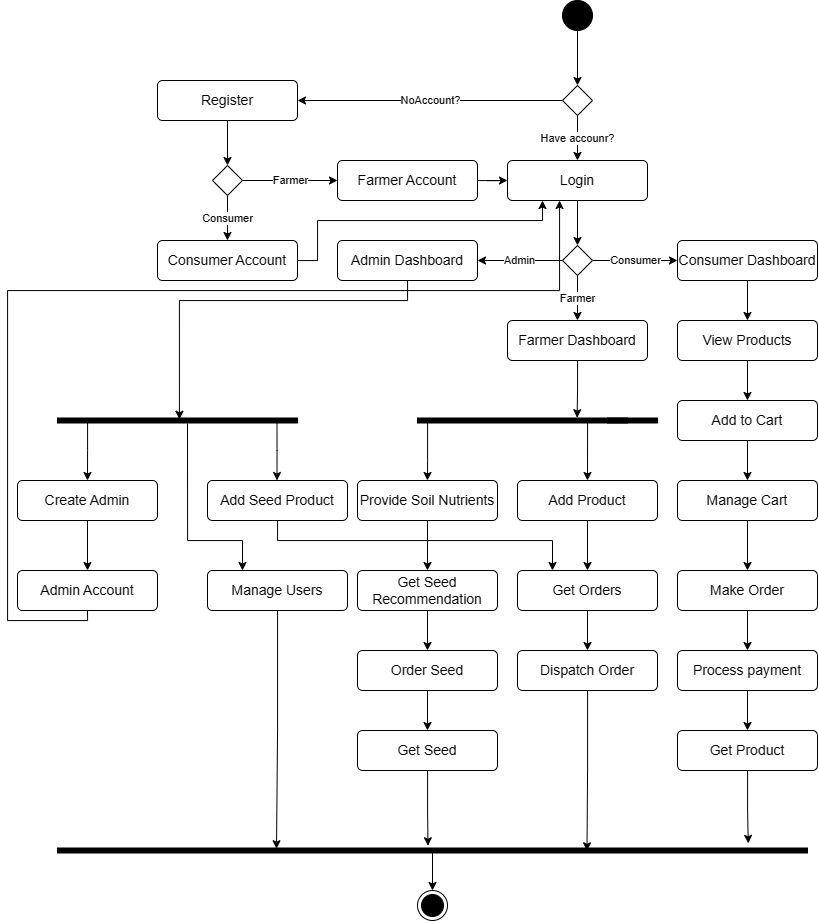

The diagram above was exported from draw.io. Its source (the exported page's mxGraphModel, read from the mxfile embedded in the PNG):
<mxGraphModel dx="2239" dy="759" grid="1" gridSize="10" guides="1" tooltips="1" connect="1" arrows="1" fold="1" page="1" pageScale="1" pageWidth="850" pageHeight="1100" math="0" shadow="0">
  <root>
    <mxCell id="0" />
    <mxCell id="1" parent="0" />
    <mxCell id="HuIpmen83cNyJE2w_Nqw-4" style="edgeStyle=orthogonalEdgeStyle;rounded=0;orthogonalLoop=1;jettySize=auto;html=1;" edge="1" parent="1" source="HuIpmen83cNyJE2w_Nqw-1" target="HuIpmen83cNyJE2w_Nqw-2">
      <mxGeometry relative="1" as="geometry" />
    </mxCell>
    <mxCell id="HuIpmen83cNyJE2w_Nqw-1" value="" style="ellipse;fillColor=strokeColor;html=1;" vertex="1" parent="1">
      <mxGeometry x="545" y="20" width="30" height="30" as="geometry" />
    </mxCell>
    <mxCell id="HuIpmen83cNyJE2w_Nqw-8" value="NoAccount?" style="edgeStyle=orthogonalEdgeStyle;rounded=0;orthogonalLoop=1;jettySize=auto;html=1;entryX=1;entryY=0.5;entryDx=0;entryDy=0;" edge="1" parent="1" source="HuIpmen83cNyJE2w_Nqw-2" target="HuIpmen83cNyJE2w_Nqw-5">
      <mxGeometry relative="1" as="geometry" />
    </mxCell>
    <mxCell id="HuIpmen83cNyJE2w_Nqw-42" value="Have accounr?" style="edgeStyle=orthogonalEdgeStyle;rounded=0;orthogonalLoop=1;jettySize=auto;html=1;entryX=0.5;entryY=0;entryDx=0;entryDy=0;" edge="1" parent="1" source="HuIpmen83cNyJE2w_Nqw-2" target="HuIpmen83cNyJE2w_Nqw-34">
      <mxGeometry relative="1" as="geometry" />
    </mxCell>
    <mxCell id="HuIpmen83cNyJE2w_Nqw-2" value="" style="rhombus;" vertex="1" parent="1">
      <mxGeometry x="545" y="105" width="30" height="30" as="geometry" />
    </mxCell>
    <mxCell id="HuIpmen83cNyJE2w_Nqw-23" style="edgeStyle=orthogonalEdgeStyle;rounded=0;orthogonalLoop=1;jettySize=auto;html=1;entryX=0.5;entryY=0;entryDx=0;entryDy=0;" edge="1" parent="1" source="HuIpmen83cNyJE2w_Nqw-5" target="HuIpmen83cNyJE2w_Nqw-17">
      <mxGeometry relative="1" as="geometry" />
    </mxCell>
    <mxCell id="HuIpmen83cNyJE2w_Nqw-5" value="Register" style="html=1;align=center;verticalAlign=middle;rounded=1;absoluteArcSize=1;arcSize=10;dashed=0;whiteSpace=wrap;fontSize=14;" vertex="1" parent="1">
      <mxGeometry x="140" y="100" width="140" height="40" as="geometry" />
    </mxCell>
    <mxCell id="HuIpmen83cNyJE2w_Nqw-20" value="Consumer" style="edgeStyle=orthogonalEdgeStyle;rounded=0;orthogonalLoop=1;jettySize=auto;html=1;entryX=0.5;entryY=0;entryDx=0;entryDy=0;" edge="1" parent="1" source="HuIpmen83cNyJE2w_Nqw-17" target="HuIpmen83cNyJE2w_Nqw-18">
      <mxGeometry relative="1" as="geometry" />
    </mxCell>
    <mxCell id="HuIpmen83cNyJE2w_Nqw-22" value="Farmer" style="edgeStyle=orthogonalEdgeStyle;rounded=0;orthogonalLoop=1;jettySize=auto;html=1;entryX=0;entryY=0.5;entryDx=0;entryDy=0;" edge="1" parent="1" source="HuIpmen83cNyJE2w_Nqw-17" target="HuIpmen83cNyJE2w_Nqw-21">
      <mxGeometry relative="1" as="geometry" />
    </mxCell>
    <mxCell id="HuIpmen83cNyJE2w_Nqw-17" value="" style="rhombus;" vertex="1" parent="1">
      <mxGeometry x="195" y="185" width="30" height="30" as="geometry" />
    </mxCell>
    <mxCell id="HuIpmen83cNyJE2w_Nqw-43" style="edgeStyle=orthogonalEdgeStyle;rounded=0;orthogonalLoop=1;jettySize=auto;html=1;entryX=0.25;entryY=1;entryDx=0;entryDy=0;" edge="1" parent="1" source="HuIpmen83cNyJE2w_Nqw-18" target="HuIpmen83cNyJE2w_Nqw-34">
      <mxGeometry relative="1" as="geometry">
        <Array as="points">
          <mxPoint x="300" y="280" />
          <mxPoint x="300" y="240" />
          <mxPoint x="525" y="240" />
        </Array>
      </mxGeometry>
    </mxCell>
    <mxCell id="HuIpmen83cNyJE2w_Nqw-18" value="Consumer Account" style="html=1;align=center;verticalAlign=middle;rounded=1;absoluteArcSize=1;arcSize=10;dashed=0;whiteSpace=wrap;fontSize=14;" vertex="1" parent="1">
      <mxGeometry x="140" y="260" width="140" height="40" as="geometry" />
    </mxCell>
    <mxCell id="HuIpmen83cNyJE2w_Nqw-44" style="edgeStyle=orthogonalEdgeStyle;rounded=0;orthogonalLoop=1;jettySize=auto;html=1;entryX=0;entryY=0.5;entryDx=0;entryDy=0;" edge="1" parent="1" source="HuIpmen83cNyJE2w_Nqw-21" target="HuIpmen83cNyJE2w_Nqw-34">
      <mxGeometry relative="1" as="geometry" />
    </mxCell>
    <mxCell id="HuIpmen83cNyJE2w_Nqw-21" value="Farmer Account" style="html=1;align=center;verticalAlign=middle;rounded=1;absoluteArcSize=1;arcSize=10;dashed=0;whiteSpace=wrap;fontSize=14;" vertex="1" parent="1">
      <mxGeometry x="320" y="180" width="140" height="40" as="geometry" />
    </mxCell>
    <mxCell id="HuIpmen83cNyJE2w_Nqw-33" style="edgeStyle=orthogonalEdgeStyle;rounded=0;orthogonalLoop=1;jettySize=auto;html=1;entryX=0.5;entryY=0;entryDx=0;entryDy=0;" edge="1" parent="1" source="HuIpmen83cNyJE2w_Nqw-34" target="HuIpmen83cNyJE2w_Nqw-38">
      <mxGeometry relative="1" as="geometry" />
    </mxCell>
    <mxCell id="HuIpmen83cNyJE2w_Nqw-34" value="Login" style="html=1;align=center;verticalAlign=middle;rounded=1;absoluteArcSize=1;arcSize=10;dashed=0;whiteSpace=wrap;fontSize=14;" vertex="1" parent="1">
      <mxGeometry x="490" y="180" width="140" height="40" as="geometry" />
    </mxCell>
    <mxCell id="HuIpmen83cNyJE2w_Nqw-35" value="Consumer" style="edgeStyle=orthogonalEdgeStyle;rounded=0;orthogonalLoop=1;jettySize=auto;html=1;entryX=0;entryY=0.5;entryDx=0;entryDy=0;" edge="1" parent="1" source="HuIpmen83cNyJE2w_Nqw-38" target="HuIpmen83cNyJE2w_Nqw-40">
      <mxGeometry relative="1" as="geometry" />
    </mxCell>
    <mxCell id="HuIpmen83cNyJE2w_Nqw-36" value="Admin" style="edgeStyle=orthogonalEdgeStyle;rounded=0;orthogonalLoop=1;jettySize=auto;html=1;entryX=1;entryY=0.5;entryDx=0;entryDy=0;" edge="1" parent="1" source="HuIpmen83cNyJE2w_Nqw-38" target="HuIpmen83cNyJE2w_Nqw-39">
      <mxGeometry relative="1" as="geometry" />
    </mxCell>
    <mxCell id="HuIpmen83cNyJE2w_Nqw-37" value="Farmer" style="edgeStyle=orthogonalEdgeStyle;rounded=0;orthogonalLoop=1;jettySize=auto;html=1;entryX=0.5;entryY=0;entryDx=0;entryDy=0;" edge="1" parent="1" source="HuIpmen83cNyJE2w_Nqw-38" target="HuIpmen83cNyJE2w_Nqw-41">
      <mxGeometry relative="1" as="geometry" />
    </mxCell>
    <mxCell id="HuIpmen83cNyJE2w_Nqw-38" value="" style="rhombus;" vertex="1" parent="1">
      <mxGeometry x="545" y="265" width="30" height="30" as="geometry" />
    </mxCell>
    <mxCell id="HuIpmen83cNyJE2w_Nqw-39" value="Admin Dashboard" style="html=1;align=center;verticalAlign=middle;rounded=1;absoluteArcSize=1;arcSize=10;dashed=0;whiteSpace=wrap;fontSize=14;" vertex="1" parent="1">
      <mxGeometry x="320" y="260" width="140" height="40" as="geometry" />
    </mxCell>
    <mxCell id="HuIpmen83cNyJE2w_Nqw-50" style="edgeStyle=orthogonalEdgeStyle;rounded=0;orthogonalLoop=1;jettySize=auto;html=1;entryX=0.5;entryY=0;entryDx=0;entryDy=0;" edge="1" parent="1" source="HuIpmen83cNyJE2w_Nqw-40" target="HuIpmen83cNyJE2w_Nqw-45">
      <mxGeometry relative="1" as="geometry" />
    </mxCell>
    <mxCell id="HuIpmen83cNyJE2w_Nqw-40" value="Consumer Dashboard" style="html=1;align=center;verticalAlign=middle;rounded=1;absoluteArcSize=1;arcSize=10;dashed=0;whiteSpace=wrap;fontSize=14;" vertex="1" parent="1">
      <mxGeometry x="660" y="260" width="140" height="40" as="geometry" />
    </mxCell>
    <mxCell id="HuIpmen83cNyJE2w_Nqw-41" value="Farmer Dashboard" style="html=1;align=center;verticalAlign=middle;rounded=1;absoluteArcSize=1;arcSize=10;dashed=0;whiteSpace=wrap;fontSize=14;" vertex="1" parent="1">
      <mxGeometry x="490" y="340" width="140" height="40" as="geometry" />
    </mxCell>
    <mxCell id="HuIpmen83cNyJE2w_Nqw-51" style="edgeStyle=orthogonalEdgeStyle;rounded=0;orthogonalLoop=1;jettySize=auto;html=1;entryX=0.5;entryY=0;entryDx=0;entryDy=0;" edge="1" parent="1" source="HuIpmen83cNyJE2w_Nqw-45" target="HuIpmen83cNyJE2w_Nqw-46">
      <mxGeometry relative="1" as="geometry" />
    </mxCell>
    <mxCell id="HuIpmen83cNyJE2w_Nqw-45" value="View Products" style="html=1;align=center;verticalAlign=middle;rounded=1;absoluteArcSize=1;arcSize=10;dashed=0;whiteSpace=wrap;fontSize=14;" vertex="1" parent="1">
      <mxGeometry x="660" y="340" width="140" height="40" as="geometry" />
    </mxCell>
    <mxCell id="HuIpmen83cNyJE2w_Nqw-52" style="edgeStyle=orthogonalEdgeStyle;rounded=0;orthogonalLoop=1;jettySize=auto;html=1;entryX=0.5;entryY=0;entryDx=0;entryDy=0;" edge="1" parent="1" source="HuIpmen83cNyJE2w_Nqw-46" target="HuIpmen83cNyJE2w_Nqw-47">
      <mxGeometry relative="1" as="geometry" />
    </mxCell>
    <mxCell id="HuIpmen83cNyJE2w_Nqw-46" value="Add to Cart" style="html=1;align=center;verticalAlign=middle;rounded=1;absoluteArcSize=1;arcSize=10;dashed=0;whiteSpace=wrap;fontSize=14;" vertex="1" parent="1">
      <mxGeometry x="660" y="420" width="140" height="40" as="geometry" />
    </mxCell>
    <mxCell id="HuIpmen83cNyJE2w_Nqw-53" style="edgeStyle=orthogonalEdgeStyle;rounded=0;orthogonalLoop=1;jettySize=auto;html=1;entryX=0.5;entryY=0;entryDx=0;entryDy=0;" edge="1" parent="1" source="HuIpmen83cNyJE2w_Nqw-47" target="HuIpmen83cNyJE2w_Nqw-48">
      <mxGeometry relative="1" as="geometry" />
    </mxCell>
    <mxCell id="HuIpmen83cNyJE2w_Nqw-47" value="Manage Cart" style="html=1;align=center;verticalAlign=middle;rounded=1;absoluteArcSize=1;arcSize=10;dashed=0;whiteSpace=wrap;fontSize=14;" vertex="1" parent="1">
      <mxGeometry x="660" y="500" width="140" height="40" as="geometry" />
    </mxCell>
    <mxCell id="HuIpmen83cNyJE2w_Nqw-54" style="edgeStyle=orthogonalEdgeStyle;rounded=0;orthogonalLoop=1;jettySize=auto;html=1;entryX=0.5;entryY=0;entryDx=0;entryDy=0;" edge="1" parent="1" source="HuIpmen83cNyJE2w_Nqw-48" target="HuIpmen83cNyJE2w_Nqw-49">
      <mxGeometry relative="1" as="geometry" />
    </mxCell>
    <mxCell id="HuIpmen83cNyJE2w_Nqw-48" value="Make Order" style="html=1;align=center;verticalAlign=middle;rounded=1;absoluteArcSize=1;arcSize=10;dashed=0;whiteSpace=wrap;fontSize=14;" vertex="1" parent="1">
      <mxGeometry x="660" y="590" width="140" height="40" as="geometry" />
    </mxCell>
    <mxCell id="HuIpmen83cNyJE2w_Nqw-56" style="edgeStyle=orthogonalEdgeStyle;rounded=0;orthogonalLoop=1;jettySize=auto;html=1;entryX=0.5;entryY=0;entryDx=0;entryDy=0;" edge="1" parent="1" source="HuIpmen83cNyJE2w_Nqw-49" target="HuIpmen83cNyJE2w_Nqw-55">
      <mxGeometry relative="1" as="geometry" />
    </mxCell>
    <mxCell id="HuIpmen83cNyJE2w_Nqw-49" value="Process payment" style="html=1;align=center;verticalAlign=middle;rounded=1;absoluteArcSize=1;arcSize=10;dashed=0;whiteSpace=wrap;fontSize=14;" vertex="1" parent="1">
      <mxGeometry x="660" y="670" width="140" height="40" as="geometry" />
    </mxCell>
    <mxCell id="HuIpmen83cNyJE2w_Nqw-55" value="Get Product" style="html=1;align=center;verticalAlign=middle;rounded=1;absoluteArcSize=1;arcSize=10;dashed=0;whiteSpace=wrap;fontSize=14;" vertex="1" parent="1">
      <mxGeometry x="660" y="750" width="140" height="40" as="geometry" />
    </mxCell>
    <mxCell id="HuIpmen83cNyJE2w_Nqw-67" style="edgeStyle=orthogonalEdgeStyle;rounded=0;orthogonalLoop=1;jettySize=auto;html=1;entryX=0.5;entryY=0;entryDx=0;entryDy=0;" edge="1" parent="1" source="HuIpmen83cNyJE2w_Nqw-57" target="HuIpmen83cNyJE2w_Nqw-62">
      <mxGeometry relative="1" as="geometry">
        <Array as="points">
          <mxPoint x="410" y="480" />
          <mxPoint x="410" y="480" />
        </Array>
      </mxGeometry>
    </mxCell>
    <mxCell id="HuIpmen83cNyJE2w_Nqw-57" value="" style="html=1;points=[];perimeter=orthogonalPerimeter;fillColor=strokeColor;direction=south;" vertex="1" parent="1">
      <mxGeometry x="400" y="437.5" width="240" height="5" as="geometry" />
    </mxCell>
    <mxCell id="HuIpmen83cNyJE2w_Nqw-85" style="edgeStyle=orthogonalEdgeStyle;rounded=0;orthogonalLoop=1;jettySize=auto;html=1;entryX=0.5;entryY=0;entryDx=0;entryDy=0;" edge="1" parent="1" source="HuIpmen83cNyJE2w_Nqw-58" target="HuIpmen83cNyJE2w_Nqw-80">
      <mxGeometry relative="1" as="geometry">
        <Array as="points">
          <mxPoint x="70" y="470" />
          <mxPoint x="70" y="470" />
        </Array>
      </mxGeometry>
    </mxCell>
    <mxCell id="HuIpmen83cNyJE2w_Nqw-58" value="" style="html=1;points=[];perimeter=orthogonalPerimeter;fillColor=strokeColor;direction=south;" vertex="1" parent="1">
      <mxGeometry x="40" y="437.5" width="240" height="5" as="geometry" />
    </mxCell>
    <mxCell id="HuIpmen83cNyJE2w_Nqw-59" style="edgeStyle=orthogonalEdgeStyle;rounded=0;orthogonalLoop=1;jettySize=auto;html=1;entryX=-0.06;entryY=0.335;entryDx=0;entryDy=0;entryPerimeter=0;" edge="1" parent="1" source="HuIpmen83cNyJE2w_Nqw-41" target="HuIpmen83cNyJE2w_Nqw-57">
      <mxGeometry relative="1" as="geometry" />
    </mxCell>
    <mxCell id="HuIpmen83cNyJE2w_Nqw-60" style="edgeStyle=orthogonalEdgeStyle;rounded=0;orthogonalLoop=1;jettySize=auto;html=1;entryX=0.26;entryY=0.492;entryDx=0;entryDy=0;entryPerimeter=0;" edge="1" parent="1" source="HuIpmen83cNyJE2w_Nqw-39" target="HuIpmen83cNyJE2w_Nqw-58">
      <mxGeometry relative="1" as="geometry">
        <Array as="points">
          <mxPoint x="390" y="320" />
          <mxPoint x="162" y="320" />
        </Array>
      </mxGeometry>
    </mxCell>
    <mxCell id="HuIpmen83cNyJE2w_Nqw-71" style="edgeStyle=orthogonalEdgeStyle;rounded=0;orthogonalLoop=1;jettySize=auto;html=1;entryX=0.5;entryY=0;entryDx=0;entryDy=0;" edge="1" parent="1" source="HuIpmen83cNyJE2w_Nqw-62" target="HuIpmen83cNyJE2w_Nqw-70">
      <mxGeometry relative="1" as="geometry" />
    </mxCell>
    <mxCell id="HuIpmen83cNyJE2w_Nqw-62" value="Provide Soil Nutrients" style="html=1;align=center;verticalAlign=middle;rounded=1;absoluteArcSize=1;arcSize=10;dashed=0;whiteSpace=wrap;fontSize=14;" vertex="1" parent="1">
      <mxGeometry x="340" y="500" width="140" height="40" as="geometry" />
    </mxCell>
    <mxCell id="HuIpmen83cNyJE2w_Nqw-73" style="edgeStyle=orthogonalEdgeStyle;rounded=0;orthogonalLoop=1;jettySize=auto;html=1;" edge="1" parent="1" source="HuIpmen83cNyJE2w_Nqw-63" target="HuIpmen83cNyJE2w_Nqw-72">
      <mxGeometry relative="1" as="geometry" />
    </mxCell>
    <mxCell id="HuIpmen83cNyJE2w_Nqw-63" value="Add Product" style="html=1;align=center;verticalAlign=middle;rounded=1;absoluteArcSize=1;arcSize=10;dashed=0;whiteSpace=wrap;fontSize=14;" vertex="1" parent="1">
      <mxGeometry x="500" y="500" width="140" height="40" as="geometry" />
    </mxCell>
    <mxCell id="HuIpmen83cNyJE2w_Nqw-68" value="" style="html=1;points=[];perimeter=orthogonalPerimeter;fillColor=strokeColor;direction=south;" vertex="1" parent="1">
      <mxGeometry x="590" y="437.5" width="20" height="5" as="geometry" />
    </mxCell>
    <mxCell id="HuIpmen83cNyJE2w_Nqw-69" style="edgeStyle=orthogonalEdgeStyle;rounded=0;orthogonalLoop=1;jettySize=auto;html=1;entryX=0.5;entryY=0;entryDx=0;entryDy=0;" edge="1" source="HuIpmen83cNyJE2w_Nqw-68" parent="1" target="HuIpmen83cNyJE2w_Nqw-63">
      <mxGeometry relative="1" as="geometry">
        <mxPoint x="600" y="500" as="targetPoint" />
        <Array as="points">
          <mxPoint x="570" y="440" />
        </Array>
      </mxGeometry>
    </mxCell>
    <mxCell id="HuIpmen83cNyJE2w_Nqw-76" style="edgeStyle=orthogonalEdgeStyle;rounded=0;orthogonalLoop=1;jettySize=auto;html=1;entryX=0.5;entryY=0;entryDx=0;entryDy=0;" edge="1" parent="1" source="HuIpmen83cNyJE2w_Nqw-70" target="HuIpmen83cNyJE2w_Nqw-75">
      <mxGeometry relative="1" as="geometry" />
    </mxCell>
    <mxCell id="HuIpmen83cNyJE2w_Nqw-70" value="Get Seed Recommendation" style="html=1;align=center;verticalAlign=middle;rounded=1;absoluteArcSize=1;arcSize=10;dashed=0;whiteSpace=wrap;fontSize=14;" vertex="1" parent="1">
      <mxGeometry x="340" y="590" width="140" height="40" as="geometry" />
    </mxCell>
    <mxCell id="HuIpmen83cNyJE2w_Nqw-77" style="edgeStyle=orthogonalEdgeStyle;rounded=0;orthogonalLoop=1;jettySize=auto;html=1;" edge="1" parent="1" source="HuIpmen83cNyJE2w_Nqw-72" target="HuIpmen83cNyJE2w_Nqw-74">
      <mxGeometry relative="1" as="geometry" />
    </mxCell>
    <mxCell id="HuIpmen83cNyJE2w_Nqw-72" value="Get Orders" style="html=1;align=center;verticalAlign=middle;rounded=1;absoluteArcSize=1;arcSize=10;dashed=0;whiteSpace=wrap;fontSize=14;" vertex="1" parent="1">
      <mxGeometry x="500" y="590" width="140" height="40" as="geometry" />
    </mxCell>
    <mxCell id="HuIpmen83cNyJE2w_Nqw-74" value="Dispatch Order" style="html=1;align=center;verticalAlign=middle;rounded=1;absoluteArcSize=1;arcSize=10;dashed=0;whiteSpace=wrap;fontSize=14;" vertex="1" parent="1">
      <mxGeometry x="500" y="670" width="140" height="40" as="geometry" />
    </mxCell>
    <mxCell id="HuIpmen83cNyJE2w_Nqw-79" style="edgeStyle=orthogonalEdgeStyle;rounded=0;orthogonalLoop=1;jettySize=auto;html=1;" edge="1" parent="1" source="HuIpmen83cNyJE2w_Nqw-75" target="HuIpmen83cNyJE2w_Nqw-78">
      <mxGeometry relative="1" as="geometry" />
    </mxCell>
    <mxCell id="HuIpmen83cNyJE2w_Nqw-75" value="Order Seed" style="html=1;align=center;verticalAlign=middle;rounded=1;absoluteArcSize=1;arcSize=10;dashed=0;whiteSpace=wrap;fontSize=14;" vertex="1" parent="1">
      <mxGeometry x="340" y="670" width="140" height="40" as="geometry" />
    </mxCell>
    <mxCell id="HuIpmen83cNyJE2w_Nqw-78" value="Get Seed" style="html=1;align=center;verticalAlign=middle;rounded=1;absoluteArcSize=1;arcSize=10;dashed=0;whiteSpace=wrap;fontSize=14;" vertex="1" parent="1">
      <mxGeometry x="340" y="750" width="140" height="40" as="geometry" />
    </mxCell>
    <mxCell id="HuIpmen83cNyJE2w_Nqw-86" style="edgeStyle=orthogonalEdgeStyle;rounded=0;orthogonalLoop=1;jettySize=auto;html=1;" edge="1" parent="1" source="HuIpmen83cNyJE2w_Nqw-80" target="HuIpmen83cNyJE2w_Nqw-83">
      <mxGeometry relative="1" as="geometry" />
    </mxCell>
    <mxCell id="HuIpmen83cNyJE2w_Nqw-80" value="Create Admin" style="html=1;align=center;verticalAlign=middle;rounded=1;absoluteArcSize=1;arcSize=10;dashed=0;whiteSpace=wrap;fontSize=14;" vertex="1" parent="1">
      <mxGeometry y="500" width="140" height="40" as="geometry" />
    </mxCell>
    <mxCell id="HuIpmen83cNyJE2w_Nqw-83" value="Admin Account" style="html=1;align=center;verticalAlign=middle;rounded=1;absoluteArcSize=1;arcSize=10;dashed=0;whiteSpace=wrap;fontSize=14;" vertex="1" parent="1">
      <mxGeometry y="590" width="140" height="40" as="geometry" />
    </mxCell>
    <mxCell id="HuIpmen83cNyJE2w_Nqw-84" style="edgeStyle=orthogonalEdgeStyle;rounded=0;orthogonalLoop=1;jettySize=auto;html=1;exitX=0.5;exitY=1;exitDx=0;exitDy=0;" edge="1" parent="1" source="HuIpmen83cNyJE2w_Nqw-83" target="HuIpmen83cNyJE2w_Nqw-34">
      <mxGeometry relative="1" as="geometry">
        <Array as="points">
          <mxPoint x="70" y="640" />
          <mxPoint x="-10" y="640" />
          <mxPoint x="-10" y="310" />
          <mxPoint x="542" y="310" />
        </Array>
      </mxGeometry>
    </mxCell>
    <mxCell id="HuIpmen83cNyJE2w_Nqw-95" style="edgeStyle=orthogonalEdgeStyle;rounded=0;orthogonalLoop=1;jettySize=auto;html=1;entryX=0.25;entryY=0;entryDx=0;entryDy=0;" edge="1" parent="1" source="HuIpmen83cNyJE2w_Nqw-87" target="HuIpmen83cNyJE2w_Nqw-72">
      <mxGeometry relative="1" as="geometry">
        <Array as="points">
          <mxPoint x="260" y="560" />
          <mxPoint x="535" y="560" />
        </Array>
      </mxGeometry>
    </mxCell>
    <mxCell id="HuIpmen83cNyJE2w_Nqw-87" value="Add Seed Product" style="html=1;align=center;verticalAlign=middle;rounded=1;absoluteArcSize=1;arcSize=10;dashed=0;whiteSpace=wrap;fontSize=14;" vertex="1" parent="1">
      <mxGeometry x="190" y="500" width="140" height="40" as="geometry" />
    </mxCell>
    <mxCell id="HuIpmen83cNyJE2w_Nqw-89" style="edgeStyle=orthogonalEdgeStyle;rounded=0;orthogonalLoop=1;jettySize=auto;html=1;entryX=0.5;entryY=0;entryDx=0;entryDy=0;" edge="1" parent="1">
      <mxGeometry relative="1" as="geometry">
        <mxPoint x="259.5" y="443" as="sourcePoint" />
        <mxPoint x="259.5" y="500" as="targetPoint" />
        <Array as="points">
          <mxPoint x="259.5" y="470" />
          <mxPoint x="259.5" y="470" />
        </Array>
      </mxGeometry>
    </mxCell>
    <mxCell id="HuIpmen83cNyJE2w_Nqw-96" value="Manage Users" style="html=1;align=center;verticalAlign=middle;rounded=1;absoluteArcSize=1;arcSize=10;dashed=0;whiteSpace=wrap;fontSize=14;" vertex="1" parent="1">
      <mxGeometry x="190" y="590" width="140" height="40" as="geometry" />
    </mxCell>
    <mxCell id="HuIpmen83cNyJE2w_Nqw-97" style="edgeStyle=orthogonalEdgeStyle;rounded=0;orthogonalLoop=1;jettySize=auto;html=1;entryX=0.25;entryY=0;entryDx=0;entryDy=0;" edge="1" parent="1" target="HuIpmen83cNyJE2w_Nqw-96">
      <mxGeometry relative="1" as="geometry">
        <mxPoint x="170" y="443" as="sourcePoint" />
        <mxPoint x="170" y="500" as="targetPoint" />
        <Array as="points">
          <mxPoint x="170" y="560" />
          <mxPoint x="225" y="560" />
        </Array>
      </mxGeometry>
    </mxCell>
    <mxCell id="HuIpmen83cNyJE2w_Nqw-98" value="" style="ellipse;html=1;shape=endState;fillColor=strokeColor;direction=west;" vertex="1" parent="1">
      <mxGeometry x="400" y="910" width="30" height="30" as="geometry" />
    </mxCell>
    <mxCell id="HuIpmen83cNyJE2w_Nqw-112" style="edgeStyle=orthogonalEdgeStyle;rounded=0;orthogonalLoop=1;jettySize=auto;html=1;entryX=0.5;entryY=1;entryDx=0;entryDy=0;" edge="1" parent="1" source="HuIpmen83cNyJE2w_Nqw-103" target="HuIpmen83cNyJE2w_Nqw-98">
      <mxGeometry relative="1" as="geometry" />
    </mxCell>
    <mxCell id="HuIpmen83cNyJE2w_Nqw-103" value="" style="html=1;points=[];perimeter=orthogonalPerimeter;fillColor=strokeColor;direction=south;" vertex="1" parent="1">
      <mxGeometry x="40" y="867.5" width="750" height="5" as="geometry" />
    </mxCell>
    <mxCell id="HuIpmen83cNyJE2w_Nqw-107" style="edgeStyle=orthogonalEdgeStyle;rounded=0;orthogonalLoop=1;jettySize=auto;html=1;entryX=-0.447;entryY=0.506;entryDx=0;entryDy=0;entryPerimeter=0;" edge="1" parent="1" source="HuIpmen83cNyJE2w_Nqw-78" target="HuIpmen83cNyJE2w_Nqw-103">
      <mxGeometry relative="1" as="geometry" />
    </mxCell>
    <mxCell id="HuIpmen83cNyJE2w_Nqw-109" style="edgeStyle=orthogonalEdgeStyle;rounded=0;orthogonalLoop=1;jettySize=auto;html=1;entryX=0.567;entryY=0.294;entryDx=0;entryDy=0;entryPerimeter=0;" edge="1" parent="1" source="HuIpmen83cNyJE2w_Nqw-74" target="HuIpmen83cNyJE2w_Nqw-103">
      <mxGeometry relative="1" as="geometry" />
    </mxCell>
    <mxCell id="HuIpmen83cNyJE2w_Nqw-110" style="edgeStyle=orthogonalEdgeStyle;rounded=0;orthogonalLoop=1;jettySize=auto;html=1;entryX=-0.927;entryY=0.079;entryDx=0;entryDy=0;entryPerimeter=0;" edge="1" parent="1" source="HuIpmen83cNyJE2w_Nqw-55" target="HuIpmen83cNyJE2w_Nqw-103">
      <mxGeometry relative="1" as="geometry" />
    </mxCell>
    <mxCell id="HuIpmen83cNyJE2w_Nqw-111" style="edgeStyle=orthogonalEdgeStyle;rounded=0;orthogonalLoop=1;jettySize=auto;html=1;entryX=0.14;entryY=0.708;entryDx=0;entryDy=0;entryPerimeter=0;" edge="1" parent="1" source="HuIpmen83cNyJE2w_Nqw-96" target="HuIpmen83cNyJE2w_Nqw-103">
      <mxGeometry relative="1" as="geometry" />
    </mxCell>
  </root>
</mxGraphModel>